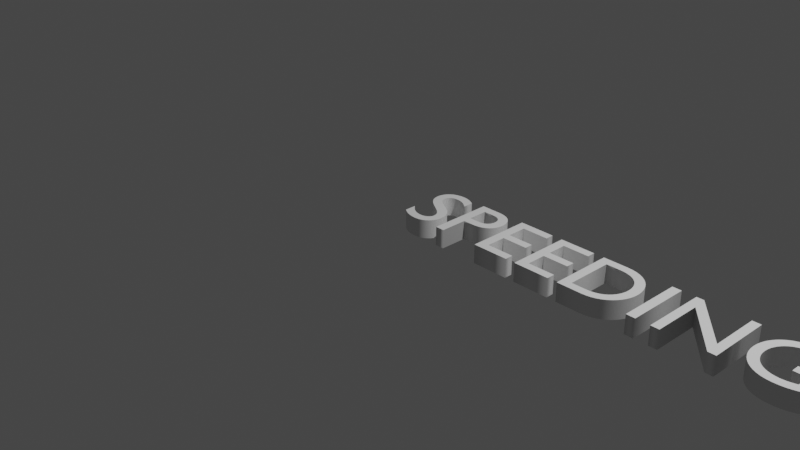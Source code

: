 # Source: SpeedingText.blend  (saved by Blender 2.92.15; exported with 4.5.12 LTS)
import bpy
from mathutils import Matrix  # noqa: F401  (used for matrix-valued properties, if any)

bpy.ops.wm.read_factory_settings(use_empty=True)
scene = bpy.context.scene
scene.name = 'Scene'

# ---- collections
col_collection = bpy.data.collections.new('Collection'); scene.collection.children.link(col_collection)

# ---- world
world_world = bpy.data.worlds.new('World'); scene.world = world_world
world_world.use_nodes = True; world_world.node_tree.nodes.clear()
_N = world_world.node_tree.nodes; _L = world_world.node_tree.links
n0 = _N.new('ShaderNodeOutputWorld'); n0.name = 'World Output'; n0.location = (300, 300)
n1 = _N.new('ShaderNodeBackground'); n1.name = 'Background'; n1.location = (10, 300)
n1.inputs[0].default_value = (0.05088, 0.05088, 0.05088, 1.0)
_L.new(n1.outputs[0], n0.inputs[0])
n0.is_active_output = True
world_world.color = (0.05088, 0.05088, 0.05088)
world_world.use_sun_shadow = False
world_world.sun_shadow_jitter_overblur = 0.0

# ---- cameras
cam_camera = bpy.data.cameras.new('Camera')
cam_camera.clip_end = 100.0
cam_camera.ortho_scale = 7.314

# ---- lights
light_light = bpy.data.lights.new('Light', 'POINT')
light_light.transmission_factor = 0.0
light_light.energy = 1000.0
light_light.shadow_soft_size = 0.1
light_light.shadow_maximum_resolution = 0.006
light_light.use_absolute_resolution = True

# ---- curves / text
txt_text = bpy.data.curves.new('Text', 'FONT')
txt_text.dimensions = '2D'
txt_text.body = 'SPEEDING?'
txt_text.use_path_clamp = True
txt_text.bevel_profile.use_clip = True
txt_text.extrude = 0.1
txt_text.small_caps_scale = 0.65
txt_text.underline_height = 0.0

# ---- objects
ob_light = bpy.data.objects.new('Light', light_light)
ob_camera = bpy.data.objects.new('Camera', cam_camera)
ob_text = bpy.data.objects.new('Text', txt_text)

# ---- transforms, parenting, visibility, modifiers, constraints
ob_light.location = (4.076, 1.005, 5.904)
ob_light.rotation_euler = (0.6503, 0.05522, 1.866)
ob_light.lock_rotations_4d = False
ob_light.empty_display_type = 'ARROWS'
ob_light.color = (0.0, 0.0, 0.0, 0.0)
ob_light.lineart.crease_threshold = 0.0
ob_camera.location = (7.359, -6.926, 4.958)
ob_camera.rotation_euler = (1.109, 0.0, 0.8149)
ob_camera.lock_rotations_4d = False
ob_camera.empty_display_type = 'ARROWS'
ob_camera.color = (0.0, 0.0, 0.0, 0.0)
ob_camera.display_type = 'WIRE'
ob_camera.lineart.crease_threshold = 0.0
ob_text.location = (0.0, 0.0, 0.0)
ob_text.lineart.crease_threshold = 0.0

# ---- collection membership
col_collection.objects.link(ob_light)
col_collection.objects.link(ob_camera)
col_collection.objects.link(ob_text)

# ---- scene / render settings (as saved in the file)
scene.camera = ob_camera
scene.frame_start = 1; scene.frame_end = 250; scene.frame_set(1)
scene.render.engine = 'BLENDER_EEVEE_NEXT'
scene.cycles.use_denoising = False
scene.cycles.samples = 128
scene.cycles.sampling_pattern = 'TABULATED_SOBOL'
scene.cycles.use_adaptive_sampling = False
scene.cycles.use_light_tree = False
scene.view_settings.view_transform = 'Filmic'
bpy.context.view_layer.update()
